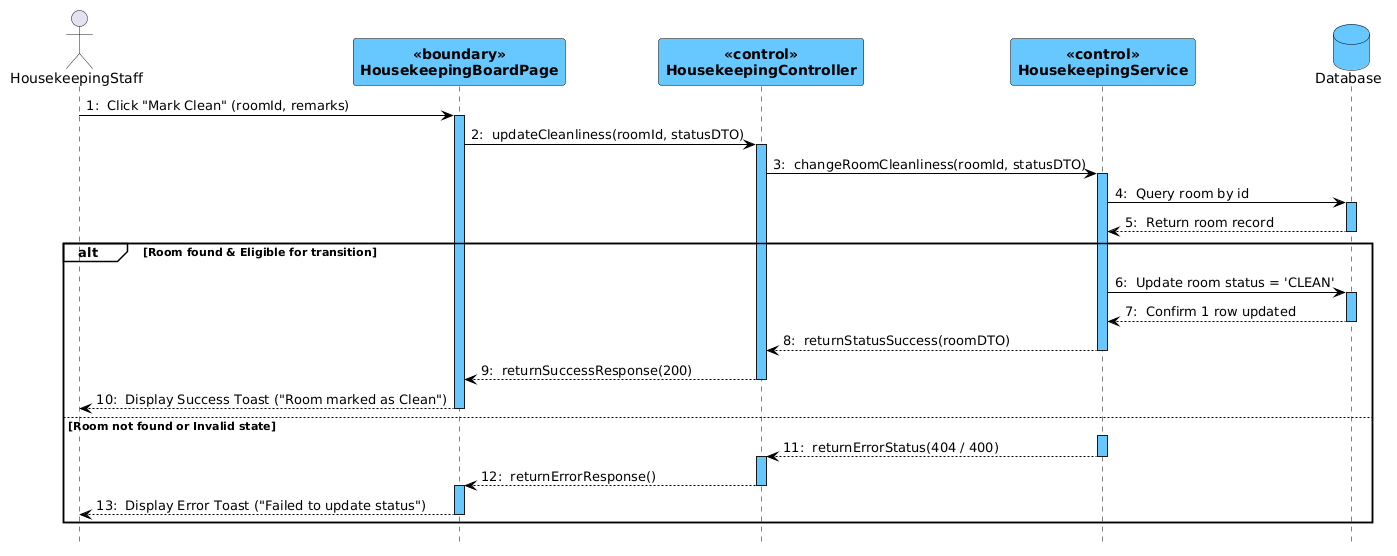

The diagram above was rendered by PlantUML. Its source (embedded in the PNG):
@startuml
skinparam shadowed false
autonumber 1 "0: "
hide footbox

skinparam participantBackgroundColor #67C8FF
skinparam participantBorderColor #000000
skinparam participantFontColor #000000
skinparam participantFontStyle bold

skinparam databaseBackgroundColor #67C8FF
skinparam databaseBorderColor #000000
skinparam databaseFontColor #000000

skinparam sequenceLifeLineBackgroundColor #67C8FF
skinparam sequenceLifeLineBorderColor #000000
skinparam sequenceArrowColor #000000

skinparam SequenceGroupFontColor #000000
skinparam SequenceGroupFontStyle bold
skinparam SequenceGroupHeaderFontColor #000000
skinparam SequenceGroupHeaderFontStyle bold
skinparam SequenceGroupBorderColor #000000
skinparam SequenceGroupBackgroundColor transparent

actor HousekeepingStaff
participant HousekeepingBoardPage <<boundary>>
participant HousekeepingController <<control>>
participant HousekeepingService <<control>>
database Database

HousekeepingStaff -> HousekeepingBoardPage : Click "Mark Clean" (roomId, remarks)
activate HousekeepingBoardPage

HousekeepingBoardPage -> HousekeepingController : updateCleanliness(roomId, statusDTO)
activate HousekeepingController

HousekeepingController -> HousekeepingService : changeRoomCleanliness(roomId, statusDTO)
activate HousekeepingService

HousekeepingService -> Database : Query room by id
activate Database
Database --> HousekeepingService : Return room record
deactivate Database

alt Room found & Eligible for transition
    HousekeepingService -> Database : Update room status = 'CLEAN'
    activate Database
    Database --> HousekeepingService : Confirm 1 row updated
    deactivate Database

    HousekeepingService --> HousekeepingController : returnStatusSuccess(roomDTO)
    deactivate HousekeepingService

    HousekeepingController --> HousekeepingBoardPage : returnSuccessResponse(200)
    deactivate HousekeepingController

    HousekeepingBoardPage --> HousekeepingStaff : Display Success Toast ("Room marked as Clean")
    deactivate HousekeepingBoardPage
else Room not found or Invalid state
    activate HousekeepingService
    HousekeepingService --> HousekeepingController : returnErrorStatus(404 / 400)
    deactivate HousekeepingService
    activate HousekeepingController
    HousekeepingController --> HousekeepingBoardPage : returnErrorResponse()
    deactivate HousekeepingController
    activate HousekeepingBoardPage
    HousekeepingBoardPage --> HousekeepingStaff : Display Error Toast ("Failed to update status")
    deactivate HousekeepingBoardPage
end
@enduml